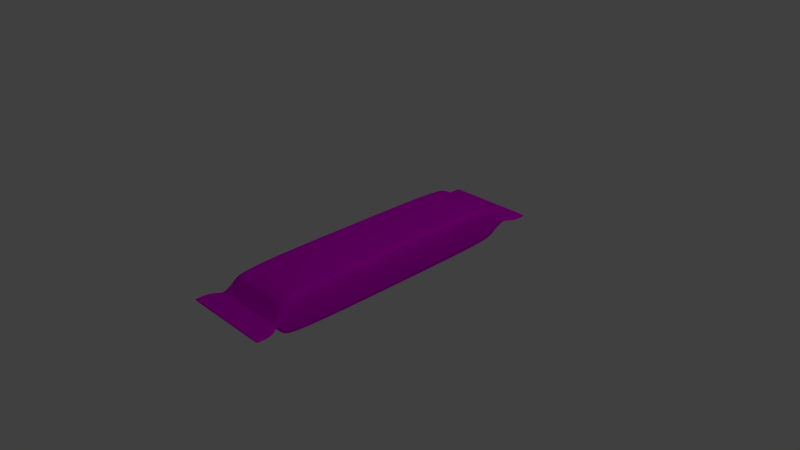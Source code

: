 # Source: Tupla.blend  (saved by Blender 2.68.0; exported with 4.5.12 LTS)
import bpy
from mathutils import Matrix  # noqa: F401  (used for matrix-valued properties, if any)

bpy.ops.wm.read_factory_settings(use_empty=True)
scene = bpy.context.scene
scene.name = 'Scene'

# ---- collections
col_collection_1 = bpy.data.collections.new('Collection 1'); scene.collection.children.link(col_collection_1)

# ---- images (referenced by path relative to the original .blend; pixels are not part of the script)
import os
ASSET_DIR = os.environ.get("B2B_ASSET_DIR", "")  # directory of the original .blend (textures are referenced by path, not embedded)
HERE = os.path.dirname(os.path.abspath(__file__))  # packed textures are extracted next to this script under _unpacked/

def load_image(name, relpath, width, height, colorspace="sRGB"):
    """Load a texture the original file referenced (path relative to the .blend, or extracted next to this script)."""
    p = next((c for c in (os.path.join(HERE, relpath), os.path.join(ASSET_DIR, relpath)) if relpath and os.path.exists(c)), "")
    if p:
        img = bpy.data.images.load(p, check_existing=True)
        img.name = name
    else:  # same state as the original file: an image datablock whose file is absent (Cycles renders it pink)
        img = bpy.data.images.new(name, width, height)
        img.source = "FILE"
        img.filepath = "//" + (relpath or name)
    img.colorspace_settings.name = colorspace
    return img
img_tupla_png = load_image('Tupla.png', 'Textures/Tupla.png', 1024, 1024, 'sRGB')

# ---- materials (node trees are filled in below, after node groups)
mat_tupla = bpy.data.materials.new('Tupla')
mat_tupla.alpha_threshold = 0.0
mat_tupla.roughness = 0.5
mat_tupla.line_color = (0.0, 0.0, 0.0, 1.0)

# ---- material node trees
mat_tupla.use_nodes = True; mat_tupla.node_tree.nodes.clear()
_N = mat_tupla.node_tree.nodes; _L = mat_tupla.node_tree.links
n0 = _N.new('ShaderNodeOutputMaterial'); n0.name = 'Material Output'; n0.location = (300, 300)
n1 = _N.new('ShaderNodeBsdfDiffuse'); n1.name = 'Diffuse BSDF'; n1.location = (10, 300)
n2 = _N.new('ShaderNodeTexImage'); n2.name = 'Image Texture'; n2.location = (-296, 291)
n2.width = 140
n2.image = img_tupla_png
_L.new(n1.outputs[0], n0.inputs[0])
_L.new(n2.outputs[0], n1.inputs[0])
n0.is_active_output = True

# ---- world
world_world = bpy.data.worlds.new('World'); scene.world = world_world
world_world.color = (0.05088, 0.05088, 0.05088)
world_world.use_sun_shadow = False
world_world.sun_shadow_jitter_overblur = 0.0
world_world.cycles.sampling_method = 'MANUAL'
world_world.cycles.sample_map_resolution = 256

# ---- cameras
cam_camera = bpy.data.cameras.new('Camera')
cam_camera.clip_end = 100.0
cam_camera.lens = 35.0
cam_camera.sensor_width = 32.0
cam_camera.sensor_height = 18.0
cam_camera.ortho_scale = 7.314
cam_camera.dof.focus_distance = 0.0

# ---- lights
light_lamp = bpy.data.lights.new('Lamp', 'POINT')
light_lamp.transmission_factor = 0.0
light_lamp.cutoff_distance = 30.0
light_lamp.energy = 100.0
light_lamp.shadow_buffer_clip_start = 1.001
light_lamp.shadow_soft_size = 0.1
light_lamp.shadow_maximum_resolution = 0.006
light_lamp.use_absolute_resolution = True
light_lamp.cycles.use_multiple_importance_sampling = False

# ---- meshes
me_cube = bpy.data.meshes.new('Cube')
me_cube.from_pydata([(1.007, 0.8931, -0.6203), (-1.007, 0.8931, -0.6203), (1.007, 0.8931, 0.6203), (-1.007, 0.8931, 0.6203), (1.0, 0.8627, -1.0), (-1.0, 0.8627, -1.0), (1.0, 0.8627, 1.0), (-1.0, 0.8627, 1.0), (0.7636, 0.8931, -0.6203), (-0.7636, 0.8931, -0.6203), (0.7636, 0.8931, 0.6203), (-0.7636, 0.8931, 0.6203), (0.758, 0.8627, -1.0), (-0.758, 0.8627, -1.0), (-0.758, 0.8627, 1.0), (0.758, 0.8627, 1.0), (1.086, 0.9659, -0.04953), (-1.086, 0.9659, -0.04953), (1.08, 0.9656, 0.04953), (-1.08, 0.9656, 0.04953), (0.8232, 0.9659, -0.04953), (-0.8232, 0.9659, -0.04953), (0.8185, 0.9656, 0.04953), (-0.8185, 0.9656, 0.04953), (1.291, 1.056, -0.04226), (-1.291, 1.056, -0.04226), (1.287, 1.056, 0.04227), (-1.287, 1.056, 0.04227), (0.866, 1.056, -0.04226), (-0.9788, 1.056, -0.04226), (0.8631, 1.056, 0.04227), (-0.9759, 1.056, 0.04227), (1.107, 0.9743, 0.0508), (1.114, 0.974, -0.0508), (0.8443, 0.974, -0.0508), (0.8395, 0.9743, 0.0508), (-0.8395, 0.9743, 0.0508), (-1.114, 0.974, -0.0508), (-0.8443, 0.974, -0.0508), (-1.107, 0.9743, 0.0508), (1.288, 1.127, -0.04225), (-1.288, 1.127, -0.04225), (1.287, 1.127, 0.04228), (-1.287, 1.127, 0.04228), (0.8638, 1.127, -0.04225), (-0.9766, 1.127, -0.04225), (0.8631, 1.127, 0.04228), (-0.9759, 1.127, 0.04228), (1.287, 1.12, 0.04227), (1.288, 1.12, -0.04225), (0.8638, 1.12, -0.04225), (0.8631, 1.12, 0.04227), (-0.9759, 1.12, 0.04227), (-1.288, 1.12, -0.04225), (-0.9766, 1.12, -0.04225), (-1.287, 1.12, 0.04227), (1.287, 1.065, 0.04227), (-0.9759, 1.065, 0.04227), (-0.9788, 1.065, -0.04226), (-1.287, 1.065, 0.04227), (1.291, 1.065, -0.04226), (0.866, 1.065, -0.04226), (0.8631, 1.065, 0.04227), (-1.291, 1.065, -0.04226), (1.228, 1.006, -0.04671), (0.8588, 1.006, -0.04671), (0.8582, 1.006, 0.04671), (-1.228, 1.006, -0.04671), (1.228, 1.006, 0.04671), (-0.9306, 1.006, 0.04671), (-0.9311, 1.006, -0.04671), (-1.228, 1.006, 0.04671), (1.007, -0.8931, -0.6203), (-1.007, -0.8931, -0.6203), (1.007, -0.8931, 0.6203), (-1.007, -0.8931, 0.6203), (1.0, -0.8627, -1.0), (-1.0, -0.8627, -1.0), (1.0, -0.8627, 1.0), (-1.0, -0.8627, 1.0), (0.7636, -0.8931, -0.6203), (-0.7636, -0.8931, -0.6203), (0.7636, -0.8931, 0.6203), (-0.7636, -0.8931, 0.6203), (0.758, -0.8627, -1.0), (-0.758, -0.8627, -1.0), (-0.758, -0.8627, 1.0), (0.758, -0.8627, 1.0), (1.086, -0.9659, -0.04953), (-1.086, -0.9659, -0.04953), (1.08, -0.9656, 0.04953), (-1.08, -0.9656, 0.04953), (0.8232, -0.9659, -0.04953), (-0.8232, -0.9659, -0.04953), (0.8185, -0.9656, 0.04953), (-0.8185, -0.9656, 0.04953), (1.291, -1.056, -0.04226), (-1.291, -1.056, -0.04226), (1.287, -1.056, 0.04227), (-1.287, -1.056, 0.04227), (0.866, -1.056, -0.04226), (-0.9788, -1.056, -0.04226), (0.8631, -1.056, 0.04227), (-0.9759, -1.056, 0.04227), (1.107, -0.9743, 0.0508), (1.114, -0.974, -0.0508), (0.8443, -0.974, -0.0508), (0.8395, -0.9743, 0.0508), (-0.8395, -0.9743, 0.0508), (-1.114, -0.974, -0.0508), (-0.8443, -0.974, -0.0508), (-1.107, -0.9743, 0.0508), (1.0, 0.0, -1.0), (-1.0, 0.0, -1.0), (1.0, 0.0, 1.0), (-1.0, 0.0, 1.0), (0.758, 0.0, -1.0), (-0.758, 0.0, -1.0), (0.758, 0.0, 1.0), (-0.758, 0.0, 1.0), (1.288, -1.127, -0.04225), (-1.288, -1.127, -0.04225), (1.287, -1.127, 0.04228), (-1.287, -1.127, 0.04228), (0.8638, -1.127, -0.04225), (-0.9766, -1.127, -0.04225), (0.8631, -1.127, 0.04228), (-0.9759, -1.127, 0.04228), (1.287, -1.12, 0.04227), (1.288, -1.12, -0.04225), (0.8638, -1.12, -0.04225), (0.8631, -1.12, 0.04227), (-0.9759, -1.12, 0.04227), (-1.288, -1.12, -0.04225), (-0.9766, -1.12, -0.04225), (-1.287, -1.12, 0.04227), (1.287, -1.065, 0.04227), (-0.9759, -1.065, 0.04227), (-0.9788, -1.065, -0.04226), (-1.287, -1.065, 0.04227), (1.291, -1.065, -0.04226), (0.866, -1.065, -0.04226), (0.8631, -1.065, 0.04227), (-1.291, -1.065, -0.04226), (1.228, -1.006, -0.04671), (0.8588, -1.006, -0.04671), (0.8582, -1.006, 0.04671), (-1.228, -1.006, -0.04671), (1.228, -1.006, 0.04671), (-0.9306, -1.006, 0.04671), (-0.9311, -1.006, -0.04671), (-1.228, -1.006, 0.04671)], [], [(5, 7, 3, 1), (2, 0, 16, 18), (9, 13, 5, 1), (11, 3, 7, 14), (0, 2, 6, 4), (113, 115, 7, 5), (3, 11, 23, 19), (11, 10, 22, 23), (0, 4, 12, 8), (8, 12, 13, 9), (2, 10, 15, 6), (10, 11, 14, 15), (69, 66, 30, 31), (64, 65, 28, 24), (68, 64, 24, 26), (8, 9, 21, 20), (10, 2, 18, 22), (9, 1, 17, 21), (0, 8, 20, 16), (1, 3, 19, 17), (52, 51, 46, 47), (49, 50, 44, 40), (48, 49, 40, 42), (70, 67, 25, 29), (71, 69, 31, 27), (66, 68, 26, 30), (67, 71, 27, 25), (65, 70, 29, 28), (23, 22, 35, 36), (16, 20, 34, 33), (18, 16, 33, 32), (21, 17, 37, 38), (19, 23, 36, 39), (22, 18, 32, 35), (17, 19, 39, 37), (20, 21, 38, 34), (13, 117, 113, 5), (14, 7, 115, 119), (4, 6, 114, 112), (4, 112, 116, 12), (12, 116, 117, 13), (6, 15, 118, 114), (15, 14, 119, 118), (47, 45, 41, 43), (42, 40, 44, 46), (46, 44, 45, 47), (54, 53, 41, 45), (55, 52, 47, 43), (51, 48, 42, 46), (53, 55, 43, 41), (50, 54, 45, 44), (57, 62, 51, 52), (60, 61, 50, 49), (56, 60, 49, 48), (58, 63, 53, 54), (59, 57, 52, 55), (62, 56, 48, 51), (63, 59, 55, 53), (61, 58, 54, 50), (31, 30, 62, 57), (24, 28, 61, 60), (26, 24, 60, 56), (29, 25, 63, 58), (27, 31, 57, 59), (30, 26, 56, 62), (25, 27, 59, 63), (28, 29, 58, 61), (36, 35, 66, 69), (33, 34, 65, 64), (32, 33, 64, 68), (38, 37, 67, 70), (39, 36, 69, 71), (35, 32, 68, 66), (37, 39, 71, 67), (34, 38, 70, 65), (77, 73, 75, 79), (74, 90, 88, 72), (81, 73, 77, 85), (83, 86, 79, 75), (72, 76, 78, 74), (113, 77, 79, 115), (75, 91, 95, 83), (83, 95, 94, 82), (72, 80, 84, 76), (80, 81, 85, 84), (74, 78, 87, 82), (82, 87, 86, 83), (149, 103, 102, 146), (144, 96, 100, 145), (148, 98, 96, 144), (80, 92, 93, 81), (82, 94, 90, 74), (81, 93, 89, 73), (72, 88, 92, 80), (73, 89, 91, 75), (132, 127, 126, 131), (129, 120, 124, 130), (128, 122, 120, 129), (150, 101, 97, 147), (151, 99, 103, 149), (146, 102, 98, 148), (147, 97, 99, 151), (145, 100, 101, 150), (95, 108, 107, 94), (88, 105, 106, 92), (90, 104, 105, 88), (93, 110, 109, 89), (91, 111, 108, 95), (94, 107, 104, 90), (89, 109, 111, 91), (92, 106, 110, 93), (85, 77, 113, 117), (86, 119, 115, 79), (76, 112, 114, 78), (76, 84, 116, 112), (84, 85, 117, 116), (78, 114, 118, 87), (87, 118, 119, 86), (127, 123, 121, 125), (122, 126, 124, 120), (126, 127, 125, 124), (134, 125, 121, 133), (135, 123, 127, 132), (131, 126, 122, 128), (133, 121, 123, 135), (130, 124, 125, 134), (137, 132, 131, 142), (140, 129, 130, 141), (136, 128, 129, 140), (138, 134, 133, 143), (139, 135, 132, 137), (142, 131, 128, 136), (143, 133, 135, 139), (141, 130, 134, 138), (103, 137, 142, 102), (96, 140, 141, 100), (98, 136, 140, 96), (101, 138, 143, 97), (99, 139, 137, 103), (102, 142, 136, 98), (97, 143, 139, 99), (100, 141, 138, 101), (108, 149, 146, 107), (105, 144, 145, 106), (104, 148, 144, 105), (110, 150, 147, 109), (111, 151, 149, 108), (107, 146, 148, 104), (109, 147, 151, 111), (106, 145, 150, 110)])
_uv = me_cube.uv_layers.new(name='UVMap')
_uv.uv.foreach_set('vector', [0.7417, 0.6891, 0.9903, 0.6795, 0.9433, 0.6852, 0.789, 0.6911, 0.4837, 0.1196, 0.4723, 0.2842, 0.4633, 0.2075, 0.4649, 0.1944, 0.4167, 0.4675, 0.4227, 0.5137, 0.4061, 0.5126, 0.4048, 0.464, 0.0546, 0.7808, 0.04762, 0.7829, 0.05188, 0.7268, 0.089, 0.7156, 0.4723, 0.2842, 0.4837, 0.1196, 0.4914, 0.06949, 0.4729, 0.3349, 0.7375, 0.5818, 0.9862, 0.5722, 0.9903, 0.6795, 0.7417, 0.6891, 0.04762, 0.7829, 0.0546, 0.7808, 0.09797, 0.8517, 0.05951, 0.8406, 0.0546, 0.7808, 0.27, 0.7835, 0.2844, 0.8522, 0.09797, 0.8517, 0.6654, 0.4635, 0.6708, 0.5133, 0.6157, 0.519, 0.6159, 0.4617, 0.6159, 0.4617, 0.6157, 0.519, 0.4227, 0.5137, 0.4167, 0.4675, 0.3203, 0.7805, 0.27, 0.7835, 0.271, 0.7251, 0.3195, 0.7312, 0.27, 0.7835, 0.0546, 0.7808, 0.089, 0.7156, 0.271, 0.7251, 0.08246, 0.8634, 0.2896, 0.864, 0.291, 0.8715, 0.07551, 0.8705, 0.7003, 0.4055, 0.6371, 0.3896, 0.6388, 0.3822, 0.7024, 0.3862, 0.4443, 0.1934, 0.4434, 0.206, 0.4325, 0.2047, 0.4337, 0.1933, 0.6159, 0.4617, 0.4167, 0.4675, 0.4448, 0.3912, 0.6324, 0.401, 0.27, 0.7835, 0.3203, 0.7805, 0.3112, 0.8258, 0.2844, 0.8522, 0.4167, 0.4675, 0.4048, 0.464, 0.418, 0.4239, 0.4448, 0.3912, 0.6654, 0.4635, 0.6159, 0.4617, 0.6324, 0.401, 0.6766, 0.4143, 0.789, 0.6911, 0.9433, 0.6852, 0.8728, 0.7007, 0.8605, 0.7018, 0.07458, 0.88, 0.2921, 0.8814, 0.292, 0.8835, 0.07455, 0.882, 0.7008, 0.3757, 0.6395, 0.3723, 0.6395, 0.3703, 0.7006, 0.3745, 0.425, 0.1922, 0.4237, 0.2039, 0.4227, 0.2039, 0.424, 0.1921, 0.4307, 0.3842, 0.3811, 0.3966, 0.3751, 0.3911, 0.422, 0.3801, 0.0211, 0.8571, 0.08246, 0.8634, 0.07551, 0.8705, 0.01771, 0.8741, 0.2896, 0.864, 0.3581, 0.8649, 0.3585, 0.8717, 0.291, 0.8715, 0.03852, 0.1569, 0.0407, 0.1438, 0.05154, 0.1463, 0.04993, 0.1582, 0.6371, 0.3896, 0.4307, 0.3842, 0.422, 0.3801, 0.6388, 0.3822, 0.09797, 0.8517, 0.2844, 0.8522, 0.2871, 0.8573, 0.09514, 0.8566, 0.6766, 0.4143, 0.6324, 0.401, 0.6351, 0.3961, 0.6809, 0.4127, 0.4649, 0.1944, 0.4633, 0.2075, 0.4594, 0.2075, 0.461, 0.1939, 0.4448, 0.3912, 0.418, 0.4239, 0.403, 0.411, 0.442, 0.3863, 0.05951, 0.8406, 0.09797, 0.8517, 0.09514, 0.8566, 0.03658, 0.8477, 0.2844, 0.8522, 0.3112, 0.8258, 0.3268, 0.8431, 0.2871, 0.8573, 0.01771, 0.1537, 0.01928, 0.1396, 0.02338, 0.1402, 0.02176, 0.1545, 0.6324, 0.401, 0.4448, 0.3912, 0.442, 0.3863, 0.6351, 0.3961, 0.4227, 0.5137, 0.4622, 0.6211, 0.4062, 0.6211, 0.4061, 0.5126, 0.089, 0.7156, 0.05188, 0.7268, 0.05217, 0.6207, 0.1177, 0.6223, 0.4729, 0.3349, 0.4914, 0.06949, 0.6059, 0.07746, 0.5874, 0.3428, 0.6708, 0.5133, 0.67, 0.6211, 0.6148, 0.6211, 0.6157, 0.519, 0.6157, 0.519, 0.6148, 0.6211, 0.4622, 0.6211, 0.4227, 0.5137, 0.3195, 0.7312, 0.271, 0.7251, 0.2707, 0.6223, 0.32, 0.6223, 0.271, 0.7251, 0.089, 0.7156, 0.1177, 0.6223, 0.2707, 0.6223, 0.1055, 0.153, 0.1039, 0.1649, 0.05989, 0.1595, 0.06149, 0.1476, 0.424, 0.1921, 0.4227, 0.2039, 0.3633, 0.1967, 0.3646, 0.1848, 0.3646, 0.1848, 0.3633, 0.1967, 0.1039, 0.1649, 0.1055, 0.153, 0.4216, 0.3706, 0.3729, 0.3691, 0.373, 0.3679, 0.4216, 0.3686, 0.01814, 0.8854, 0.07458, 0.88, 0.07455, 0.882, 0.01825, 0.8867, 0.2921, 0.8814, 0.3573, 0.8823, 0.3571, 0.8835, 0.292, 0.8835, 0.0589, 0.1594, 0.06049, 0.1475, 0.06149, 0.1476, 0.05989, 0.1595, 0.6395, 0.3723, 0.4216, 0.3706, 0.4216, 0.3686, 0.6395, 0.3703, 0.07547, 0.8728, 0.2909, 0.8739, 0.2921, 0.8814, 0.07458, 0.88, 0.7022, 0.3847, 0.6388, 0.3798, 0.6395, 0.3723, 0.7008, 0.3757, 0.4325, 0.1931, 0.4313, 0.2047, 0.4237, 0.2039, 0.425, 0.1922, 0.422, 0.3778, 0.3719, 0.3789, 0.3729, 0.3691, 0.4216, 0.3706, 0.01778, 0.8757, 0.07547, 0.8728, 0.07458, 0.88, 0.01814, 0.8854, 0.2909, 0.8739, 0.3583, 0.8732, 0.3573, 0.8823, 0.2921, 0.8814, 0.05115, 0.1584, 0.05276, 0.1464, 0.06049, 0.1475, 0.0589, 0.1594, 0.6388, 0.3798, 0.422, 0.3778, 0.4216, 0.3706, 0.6395, 0.3723, 0.07551, 0.8705, 0.291, 0.8715, 0.2909, 0.8739, 0.07547, 0.8728, 0.7024, 0.3862, 0.6388, 0.3822, 0.6388, 0.3798, 0.7022, 0.3847, 0.4337, 0.1933, 0.4325, 0.2047, 0.4313, 0.2047, 0.4325, 0.1931, 0.422, 0.3801, 0.3751, 0.3911, 0.3719, 0.3789, 0.422, 0.3778, 0.01771, 0.8741, 0.07551, 0.8705, 0.07547, 0.8728, 0.01778, 0.8757, 0.291, 0.8715, 0.3585, 0.8717, 0.3583, 0.8732, 0.2909, 0.8739, 0.04993, 0.1582, 0.05154, 0.1463, 0.05276, 0.1464, 0.05115, 0.1584, 0.6388, 0.3822, 0.422, 0.3801, 0.422, 0.3778, 0.6388, 0.3798, 0.09514, 0.8566, 0.2871, 0.8573, 0.2896, 0.864, 0.08246, 0.8634, 0.6809, 0.4127, 0.6351, 0.3961, 0.6371, 0.3896, 0.7003, 0.4055, 0.461, 0.1939, 0.4594, 0.2075, 0.4434, 0.206, 0.4443, 0.1934, 0.442, 0.3863, 0.403, 0.411, 0.3811, 0.3966, 0.4307, 0.3842, 0.03658, 0.8477, 0.09514, 0.8566, 0.08246, 0.8634, 0.0211, 0.8571, 0.2871, 0.8573, 0.3268, 0.8431, 0.3581, 0.8649, 0.2896, 0.864, 0.02176, 0.1545, 0.02338, 0.1402, 0.0407, 0.1438, 0.03852, 0.1569, 0.6351, 0.3961, 0.442, 0.3863, 0.4307, 0.3842, 0.6371, 0.3896, 0.7334, 0.4746, 0.7805, 0.4688, 0.9347, 0.4629, 0.9821, 0.465, 0.721, 0.1361, 0.7293, 0.2128, 0.7291, 0.2259, 0.7095, 0.3007, 0.4128, 0.7793, 0.4038, 0.7761, 0.4061, 0.7295, 0.4297, 0.7417, 0.06476, 0.4544, 0.06477, 0.5141, 0.055, 0.5139, 0.05681, 0.4534, 0.7095, 0.3007, 0.7019, 0.3508, 0.7203, 0.08542, 0.721, 0.1361, 0.7375, 0.5818, 0.7334, 0.4746, 0.9821, 0.465, 0.9862, 0.5722, 0.05681, 0.4534, 0.06682, 0.4202, 0.0964, 0.4015, 0.06476, 0.4544, 0.06476, 0.4544, 0.0964, 0.4015, 0.2829, 0.4049, 0.27, 0.4611, 0.6653, 0.7787, 0.6159, 0.7804, 0.6172, 0.738, 0.664, 0.7298, 0.6159, 0.7804, 0.4128, 0.7793, 0.4297, 0.7417, 0.6172, 0.738, 0.3203, 0.4641, 0.3195, 0.5134, 0.2709, 0.5195, 0.27, 0.4611, 0.27, 0.4611, 0.2709, 0.5195, 0.06477, 0.5141, 0.06476, 0.4544, 0.08245, 0.3882, 0.0755, 0.3812, 0.2894, 0.3857, 0.2881, 0.3931, 0.7019, 0.8694, 0.7125, 0.8794, 0.6396, 0.8693, 0.6379, 0.8619, 0.7494, 0.2148, 0.7595, 0.2162, 0.7591, 0.2272, 0.7485, 0.227, 0.6159, 0.7804, 0.6331, 0.8505, 0.4447, 0.851, 0.4128, 0.7793, 0.27, 0.4611, 0.2829, 0.4049, 0.3061, 0.427, 0.3203, 0.4641, 0.4128, 0.7793, 0.4447, 0.851, 0.4014, 0.8573, 0.4038, 0.7761, 0.6653, 0.7787, 0.6615, 0.8294, 0.6331, 0.8505, 0.6159, 0.7804, 0.7805, 0.4688, 0.8509, 0.4527, 0.8633, 0.4529, 0.9347, 0.4629, 0.07458, 0.3716, 0.07455, 0.3696, 0.2905, 0.3736, 0.2905, 0.3757, 0.7109, 0.8898, 0.7107, 0.8911, 0.6403, 0.8813, 0.6403, 0.8792, 0.7677, 0.2165, 0.7686, 0.2166, 0.7682, 0.2273, 0.7673, 0.2274, 0.4299, 0.8626, 0.4228, 0.8698, 0.3647, 0.8741, 0.3771, 0.864, 0.02029, 0.3879, 0.02074, 0.3819, 0.0755, 0.3812, 0.08245, 0.3882, 0.2881, 0.3931, 0.2894, 0.3857, 0.3512, 0.384, 0.3521, 0.3891, 0.8504, 0.4343, 0.8504, 0.4242, 0.861, 0.4241, 0.862, 0.4338, 0.6379, 0.8619, 0.6396, 0.8693, 0.4228, 0.8698, 0.4299, 0.8626, 0.0964, 0.4015, 0.09357, 0.3966, 0.2855, 0.3998, 0.2829, 0.4049, 0.6615, 0.8294, 0.6824, 0.8623, 0.6359, 0.8554, 0.6331, 0.8505, 0.7293, 0.2128, 0.7331, 0.2129, 0.7329, 0.2264, 0.7291, 0.2259, 0.4447, 0.851, 0.4419, 0.8558, 0.3971, 0.8585, 0.4014, 0.8573, 0.06682, 0.4202, 0.0613, 0.4164, 0.09357, 0.3966, 0.0964, 0.4015, 0.2829, 0.4049, 0.2855, 0.3998, 0.3532, 0.4002, 0.3061, 0.427, 0.8509, 0.4527, 0.8506, 0.4491, 0.8632, 0.4493, 0.8633, 0.4529, 0.6331, 0.8505, 0.6359, 0.8554, 0.4419, 0.8558, 0.4447, 0.851, 0.4297, 0.7417, 0.4061, 0.7295, 0.4062, 0.6211, 0.4622, 0.6211, 0.06477, 0.5141, 0.1177, 0.6223, 0.05217, 0.6207, 0.055, 0.5139, 0.7019, 0.3508, 0.5874, 0.3428, 0.6059, 0.07746, 0.7203, 0.08542, 0.664, 0.7298, 0.6172, 0.738, 0.6148, 0.6211, 0.67, 0.6211, 0.6172, 0.738, 0.4297, 0.7417, 0.4622, 0.6211, 0.6148, 0.6211, 0.3195, 0.5134, 0.32, 0.6223, 0.2707, 0.6223, 0.2709, 0.5195, 0.2709, 0.5195, 0.2707, 0.6223, 0.1177, 0.6223, 0.06477, 0.5141, 0.8611, 0.3762, 0.8609, 0.4153, 0.8503, 0.4154, 0.8505, 0.3762, 0.7686, 0.2166, 0.8224, 0.2177, 0.8221, 0.2284, 0.7682, 0.2273, 0.8224, 0.2177, 0.8611, 0.3762, 0.8505, 0.3762, 0.8221, 0.2284, 0.4223, 0.8794, 0.4223, 0.8814, 0.3659, 0.8867, 0.3658, 0.8855, 0.02117, 0.3705, 0.02128, 0.3693, 0.07455, 0.3696, 0.07458, 0.3716, 0.2905, 0.3757, 0.2905, 0.3736, 0.3498, 0.3722, 0.35, 0.3735, 0.8503, 0.4163, 0.8503, 0.4154, 0.8609, 0.4153, 0.8609, 0.4162, 0.6403, 0.8792, 0.6403, 0.8813, 0.4223, 0.8814, 0.4223, 0.8794, 0.07546, 0.3789, 0.07458, 0.3716, 0.2905, 0.3757, 0.2894, 0.3833, 0.7124, 0.8808, 0.7109, 0.8898, 0.6403, 0.8792, 0.6396, 0.8717, 0.7606, 0.2162, 0.7677, 0.2165, 0.7673, 0.2274, 0.7602, 0.2272, 0.4228, 0.8721, 0.4223, 0.8794, 0.3658, 0.8855, 0.3648, 0.8757, 0.02081, 0.3803, 0.02117, 0.3705, 0.07458, 0.3716, 0.07546, 0.3789, 0.2894, 0.3833, 0.2905, 0.3757, 0.35, 0.3735, 0.351, 0.3826, 0.8504, 0.4231, 0.8503, 0.4163, 0.8609, 0.4162, 0.861, 0.423, 0.6396, 0.8717, 0.6403, 0.8792, 0.4223, 0.8794, 0.4228, 0.8721, 0.0755, 0.3812, 0.07546, 0.3789, 0.2894, 0.3833, 0.2894, 0.3857, 0.7125, 0.8794, 0.7124, 0.8808, 0.6396, 0.8717, 0.6396, 0.8693, 0.7595, 0.2162, 0.7606, 0.2162, 0.7602, 0.2272, 0.7591, 0.2272, 0.4228, 0.8698, 0.4228, 0.8721, 0.3648, 0.8757, 0.3647, 0.8741, 0.02074, 0.3819, 0.02081, 0.3803, 0.07546, 0.3789, 0.0755, 0.3812, 0.2894, 0.3857, 0.2894, 0.3833, 0.351, 0.3826, 0.3512, 0.384, 0.8504, 0.4242, 0.8504, 0.4231, 0.861, 0.423, 0.861, 0.4241, 0.6396, 0.8693, 0.6396, 0.8717, 0.4228, 0.8721, 0.4228, 0.8698, 0.09357, 0.3966, 0.08245, 0.3882, 0.2881, 0.3931, 0.2855, 0.3998, 0.6824, 0.8623, 0.7019, 0.8694, 0.6379, 0.8619, 0.6359, 0.8554, 0.7331, 0.2129, 0.7494, 0.2148, 0.7485, 0.227, 0.7329, 0.2264, 0.4419, 0.8558, 0.4299, 0.8626, 0.3771, 0.864, 0.3971, 0.8585, 0.0613, 0.4164, 0.02029, 0.3879, 0.08245, 0.3882, 0.09357, 0.3966, 0.2855, 0.3998, 0.2881, 0.3931, 0.3521, 0.3891, 0.3532, 0.4002, 0.8506, 0.4491, 0.8504, 0.4343, 0.862, 0.4338, 0.8632, 0.4493, 0.6359, 0.8554, 0.6379, 0.8619, 0.4299, 0.8626, 0.4419, 0.8558])
me_cube.materials.append(mat_tupla)
me_cube.use_remesh_preserve_volume = False
me_cube.use_remesh_preserve_attributes = False
me_cube.use_mirror_vertex_groups = False
me_cube.update()

# ---- objects
ob_cube = bpy.data.objects.new('Cube', me_cube)
ob_lamp = bpy.data.objects.new('Lamp', light_lamp)
ob_camera = bpy.data.objects.new('Camera', cam_camera)

# ---- transforms, parenting, visibility, modifiers, constraints
ob_cube.location = (0.0, 0.0, 0.0)
ob_cube.scale = (0.5, 2.0, 0.2838)
ob_cube.lock_rotations_4d = False
ob_cube.empty_display_type = 'ARROWS'
ob_cube.lineart.crease_threshold = 0.0
_m = ob_cube.modifiers.new('Subsurf', 'SUBSURF')
_m.uv_smooth = 'PRESERVE_CORNERS'
_m.quality = 2
_m.levels = 2
_m.show_only_control_edges = False
ob_lamp.location = (4.076, 1.005, 5.904)
ob_lamp.rotation_euler = (0.6503, 0.05522, 1.866)
ob_lamp.lock_rotations_4d = False
ob_lamp.empty_display_type = 'ARROWS'
ob_lamp.color = (0.0, 0.0, 0.0, 0.0)
ob_lamp.lineart.crease_threshold = 0.0
ob_camera.location = (7.481, -6.508, 5.344)
ob_camera.rotation_euler = (1.109, 0.01082, 0.8149)
ob_camera.lock_rotations_4d = False
ob_camera.empty_display_type = 'ARROWS'
ob_camera.color = (0.0, 0.0, 0.0, 0.0)
ob_camera.display_type = 'WIRE'
ob_camera.lineart.crease_threshold = 0.0

# ---- collection membership
col_collection_1.objects.link(ob_cube)
col_collection_1.objects.link(ob_lamp)
col_collection_1.objects.link(ob_camera)

# ---- scene / render settings (as saved in the file)
scene.camera = ob_camera
scene.frame_start = 1; scene.frame_end = 250; scene.frame_set(1)
scene.render.engine = 'CYCLES'
scene.render.image_settings.color_mode = 'RGB'
scene.render.image_settings.compression = 90
scene.render.resolution_percentage = 50
scene.render.dither_intensity = 0.0
scene.cycles.use_denoising = False
scene.cycles.samples = 100000
scene.cycles.sampling_pattern = 'TABULATED_SOBOL'
scene.cycles.light_sampling_threshold = 0.0
scene.cycles.use_adaptive_sampling = False
scene.cycles.use_light_tree = False
scene.cycles.blur_glossy = 0.0
scene.cycles.volume_bounces = 1
scene.cycles.pixel_filter_type = 'GAUSSIAN'
scene.cycles.sample_clamp_indirect = 0.0
scene.view_settings.view_transform = 'Standard'
bpy.context.view_layer.update()
